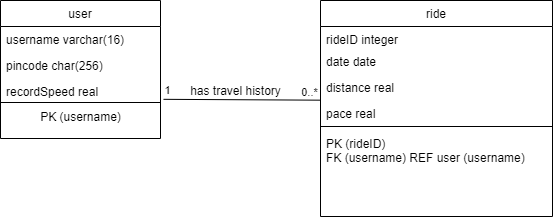

The diagram above was exported from draw.io. Its source (the exported page's mxGraphModel, read from the mxfile embedded in the PNG):
<mxGraphModel dx="1038" dy="579" grid="1" gridSize="10" guides="1" tooltips="1" connect="1" arrows="1" fold="1" page="1" pageScale="1" pageWidth="827" pageHeight="1169" math="0" shadow="0">
  <root>
    <mxCell id="WIyWlLk6GJQsqaUBKTNV-0" />
    <mxCell id="WIyWlLk6GJQsqaUBKTNV-1" parent="WIyWlLk6GJQsqaUBKTNV-0" />
    <mxCell id="zkfFHV4jXpPFQw0GAbJ--0" value="user" style="swimlane;fontStyle=0;align=center;verticalAlign=top;childLayout=stackLayout;horizontal=1;startSize=26;horizontalStack=0;resizeParent=1;resizeLast=0;collapsible=1;marginBottom=0;rounded=0;shadow=0;strokeWidth=1;" parent="WIyWlLk6GJQsqaUBKTNV-1" vertex="1">
      <mxGeometry x="220" y="140" width="160" height="138" as="geometry">
        <mxRectangle x="230" y="140" width="160" height="26" as="alternateBounds" />
      </mxGeometry>
    </mxCell>
    <mxCell id="zkfFHV4jXpPFQw0GAbJ--1" value="username varchar(16)" style="text;align=left;verticalAlign=top;spacingLeft=4;spacingRight=4;overflow=hidden;rotatable=0;points=[[0,0.5],[1,0.5]];portConstraint=eastwest;" parent="zkfFHV4jXpPFQw0GAbJ--0" vertex="1">
      <mxGeometry y="26" width="160" height="26" as="geometry" />
    </mxCell>
    <mxCell id="zkfFHV4jXpPFQw0GAbJ--2" value="pincode char(256)" style="text;align=left;verticalAlign=top;spacingLeft=4;spacingRight=4;overflow=hidden;rotatable=0;points=[[0,0.5],[1,0.5]];portConstraint=eastwest;rounded=0;shadow=0;html=0;" parent="zkfFHV4jXpPFQw0GAbJ--0" vertex="1">
      <mxGeometry y="52" width="160" height="26" as="geometry" />
    </mxCell>
    <mxCell id="QWps1X_qRoeSWJYR2Wst-8" value="recordSpeed real" style="text;align=left;verticalAlign=top;spacingLeft=4;spacingRight=4;overflow=hidden;rotatable=0;points=[[0,0.5],[1,0.5]];portConstraint=eastwest;rounded=0;shadow=0;html=0;" parent="zkfFHV4jXpPFQw0GAbJ--0" vertex="1">
      <mxGeometry y="78" width="160" height="20" as="geometry" />
    </mxCell>
    <mxCell id="zkfFHV4jXpPFQw0GAbJ--4" value="" style="line;html=1;strokeWidth=1;align=left;verticalAlign=middle;spacingTop=-1;spacingLeft=3;spacingRight=3;rotatable=0;labelPosition=right;points=[];portConstraint=eastwest;" parent="zkfFHV4jXpPFQw0GAbJ--0" vertex="1">
      <mxGeometry y="98" width="160" height="8" as="geometry" />
    </mxCell>
    <mxCell id="QWps1X_qRoeSWJYR2Wst-0" value="PK (username)" style="text;html=1;align=center;verticalAlign=middle;resizable=0;points=[];autosize=1;strokeColor=none;fillColor=none;" parent="zkfFHV4jXpPFQw0GAbJ--0" vertex="1">
      <mxGeometry y="106" width="160" height="20" as="geometry" />
    </mxCell>
    <mxCell id="zkfFHV4jXpPFQw0GAbJ--17" value="ride" style="swimlane;fontStyle=0;align=center;verticalAlign=top;childLayout=stackLayout;horizontal=1;startSize=26;horizontalStack=0;resizeParent=1;resizeLast=0;collapsible=1;marginBottom=0;rounded=0;shadow=0;strokeWidth=1;" parent="WIyWlLk6GJQsqaUBKTNV-1" vertex="1">
      <mxGeometry x="540" y="140" width="232" height="216" as="geometry">
        <mxRectangle x="550" y="140" width="160" height="26" as="alternateBounds" />
      </mxGeometry>
    </mxCell>
    <mxCell id="tzs49xZ31SxQjmFVq1qz-0" value="rideID integer" style="text;align=left;verticalAlign=top;spacingLeft=4;spacingRight=4;overflow=hidden;rotatable=0;points=[[0,0.5],[1,0.5]];portConstraint=eastwest;rounded=0;shadow=0;html=0;" parent="zkfFHV4jXpPFQw0GAbJ--17" vertex="1">
      <mxGeometry y="26" width="232" height="22" as="geometry" />
    </mxCell>
    <mxCell id="zkfFHV4jXpPFQw0GAbJ--18" value="date date" style="text;align=left;verticalAlign=top;spacingLeft=4;spacingRight=4;overflow=hidden;rotatable=0;points=[[0,0.5],[1,0.5]];portConstraint=eastwest;" parent="zkfFHV4jXpPFQw0GAbJ--17" vertex="1">
      <mxGeometry y="48" width="232" height="26" as="geometry" />
    </mxCell>
    <mxCell id="zkfFHV4jXpPFQw0GAbJ--19" value="distance real" style="text;align=left;verticalAlign=top;spacingLeft=4;spacingRight=4;overflow=hidden;rotatable=0;points=[[0,0.5],[1,0.5]];portConstraint=eastwest;rounded=0;shadow=0;html=0;" parent="zkfFHV4jXpPFQw0GAbJ--17" vertex="1">
      <mxGeometry y="74" width="232" height="26" as="geometry" />
    </mxCell>
    <mxCell id="zkfFHV4jXpPFQw0GAbJ--20" value="pace real" style="text;align=left;verticalAlign=top;spacingLeft=4;spacingRight=4;overflow=hidden;rotatable=0;points=[[0,0.5],[1,0.5]];portConstraint=eastwest;rounded=0;shadow=0;html=0;" parent="zkfFHV4jXpPFQw0GAbJ--17" vertex="1">
      <mxGeometry y="100" width="232" height="22" as="geometry" />
    </mxCell>
    <mxCell id="zkfFHV4jXpPFQw0GAbJ--23" value="" style="line;html=1;strokeWidth=1;align=left;verticalAlign=middle;spacingTop=-1;spacingLeft=3;spacingRight=3;rotatable=0;labelPosition=right;points=[];portConstraint=eastwest;" parent="zkfFHV4jXpPFQw0GAbJ--17" vertex="1">
      <mxGeometry y="122" width="232" height="8" as="geometry" />
    </mxCell>
    <mxCell id="zkfFHV4jXpPFQw0GAbJ--24" value="PK (rideID)&#10;FK (username) REF user (username)" style="text;align=left;verticalAlign=top;spacingLeft=4;spacingRight=4;overflow=hidden;rotatable=0;points=[[0,0.5],[1,0.5]];portConstraint=eastwest;" parent="zkfFHV4jXpPFQw0GAbJ--17" vertex="1">
      <mxGeometry y="130" width="232" height="50" as="geometry" />
    </mxCell>
    <mxCell id="QWps1X_qRoeSWJYR2Wst-1" value="" style="endArrow=none;html=1;rounded=0;entryX=-0.001;entryY=-0.015;entryDx=0;entryDy=0;entryPerimeter=0;exitX=1.019;exitY=1.041;exitDx=0;exitDy=0;exitPerimeter=0;" parent="WIyWlLk6GJQsqaUBKTNV-1" source="QWps1X_qRoeSWJYR2Wst-8" target="zkfFHV4jXpPFQw0GAbJ--20" edge="1">
      <mxGeometry width="50" height="50" relative="1" as="geometry">
        <mxPoint x="390" y="218" as="sourcePoint" />
        <mxPoint x="410" y="140" as="targetPoint" />
      </mxGeometry>
    </mxCell>
    <mxCell id="QWps1X_qRoeSWJYR2Wst-5" value="1" style="edgeLabel;html=1;align=center;verticalAlign=middle;resizable=0;points=[];" parent="QWps1X_qRoeSWJYR2Wst-1" vertex="1" connectable="0">
      <mxGeometry x="-0.9624" y="1" relative="1" as="geometry">
        <mxPoint y="-8" as="offset" />
      </mxGeometry>
    </mxCell>
    <mxCell id="QWps1X_qRoeSWJYR2Wst-6" value="0..*" style="edgeLabel;html=1;align=center;verticalAlign=middle;resizable=0;points=[];" parent="QWps1X_qRoeSWJYR2Wst-1" vertex="1" connectable="0">
      <mxGeometry x="0.9306" relative="1" as="geometry">
        <mxPoint x="-6" y="-8" as="offset" />
      </mxGeometry>
    </mxCell>
    <mxCell id="QWps1X_qRoeSWJYR2Wst-7" value="has travel history" style="text;html=1;align=center;verticalAlign=middle;resizable=0;points=[];autosize=1;strokeColor=none;fillColor=none;" parent="WIyWlLk6GJQsqaUBKTNV-1" vertex="1">
      <mxGeometry x="400" y="220" width="110" height="20" as="geometry" />
    </mxCell>
  </root>
</mxGraphModel>